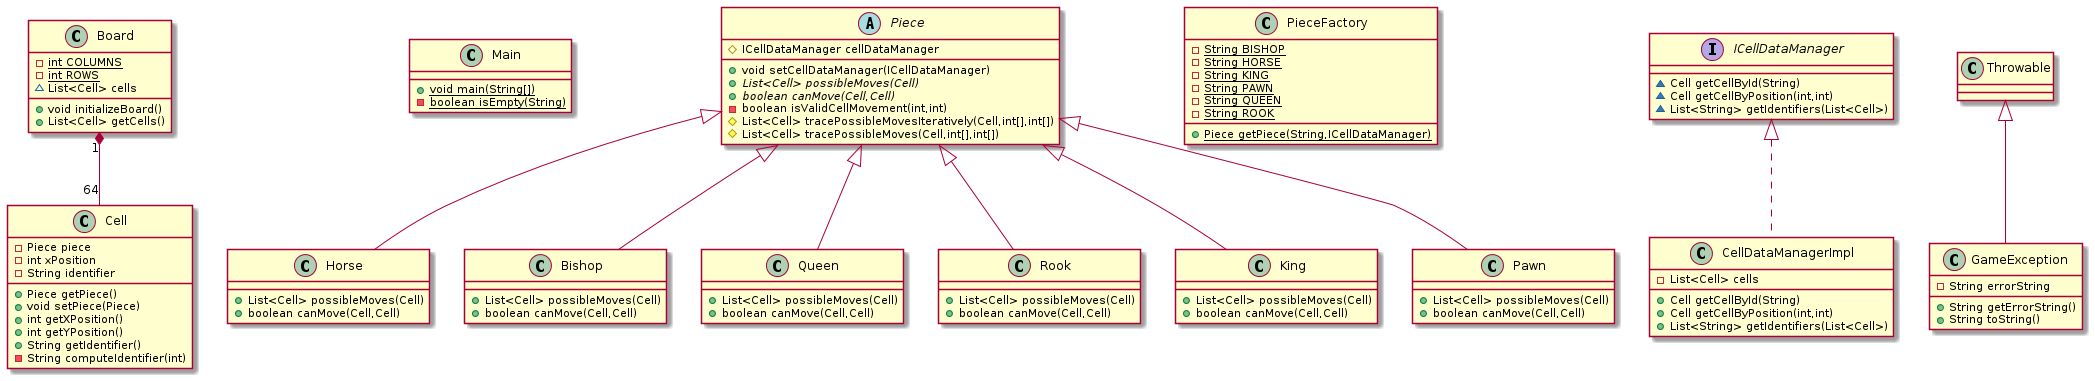

The diagram above was rendered by PlantUML. Its source (embedded in the PNG):
@startuml
class Cell {
- Piece piece
- int xPosition
- String identifier
+ Piece getPiece()
+ void setPiece(Piece)
+ int getXPosition()
+ int getYPosition()
+ String getIdentifier()
- String computeIdentifier(int)
}
class Main {
+ {static} void main(String[])
- {static} boolean isEmpty(String)
}
class Horse {
+ List<Cell> possibleMoves(Cell)
+ boolean canMove(Cell,Cell)
}
class Board {
- {static} int COLUMNS
- {static} int ROWS
~ List<Cell> cells
+ void initializeBoard()
+ List<Cell> getCells()
}
abstract class Piece {
# ICellDataManager cellDataManager
+ void setCellDataManager(ICellDataManager)
+ {abstract}List<Cell> possibleMoves(Cell)
+ {abstract}boolean canMove(Cell,Cell)
- boolean isValidCellMovement(int,int)
# List<Cell> tracePossibleMovesIteratively(Cell,int[],int[])
# List<Cell> tracePossibleMoves(Cell,int[],int[])
}
class PieceFactory {
- {static} String BISHOP
- {static} String HORSE
- {static} String KING
- {static} String PAWN
- {static} String QUEEN
- {static} String ROOK
+ {static} Piece getPiece(String,ICellDataManager)
}
class Bishop {
+ List<Cell> possibleMoves(Cell)
+ boolean canMove(Cell,Cell)
}
interface ICellDataManager {
~ Cell getCellById(String)
~ Cell getCellByPosition(int,int)
~ List<String> getIdentifiers(List<Cell>)
}
class CellDataManagerImpl {
- List<Cell> cells
+ Cell getCellById(String)
+ Cell getCellByPosition(int,int)
+ List<String> getIdentifiers(List<Cell>)
}
class Queen {
+ List<Cell> possibleMoves(Cell)
+ boolean canMove(Cell,Cell)
}
class Rook {
+ List<Cell> possibleMoves(Cell)
+ boolean canMove(Cell,Cell)
}
class GameException {
- String errorString
+ String getErrorString()
+ String toString()
}
class King {
+ List<Cell> possibleMoves(Cell)
+ boolean canMove(Cell,Cell)
}
class Pawn {
+ List<Cell> possibleMoves(Cell)
+ boolean canMove(Cell,Cell)
}


Piece <|-- Horse
Piece <|-- Bishop
ICellDataManager <|.. CellDataManagerImpl
Piece <|-- Queen
Piece <|-- Rook
Board "1" *-- "64" Cell
Throwable <|-- GameException
Piece <|-- King
Piece <|-- Pawn
@enduml